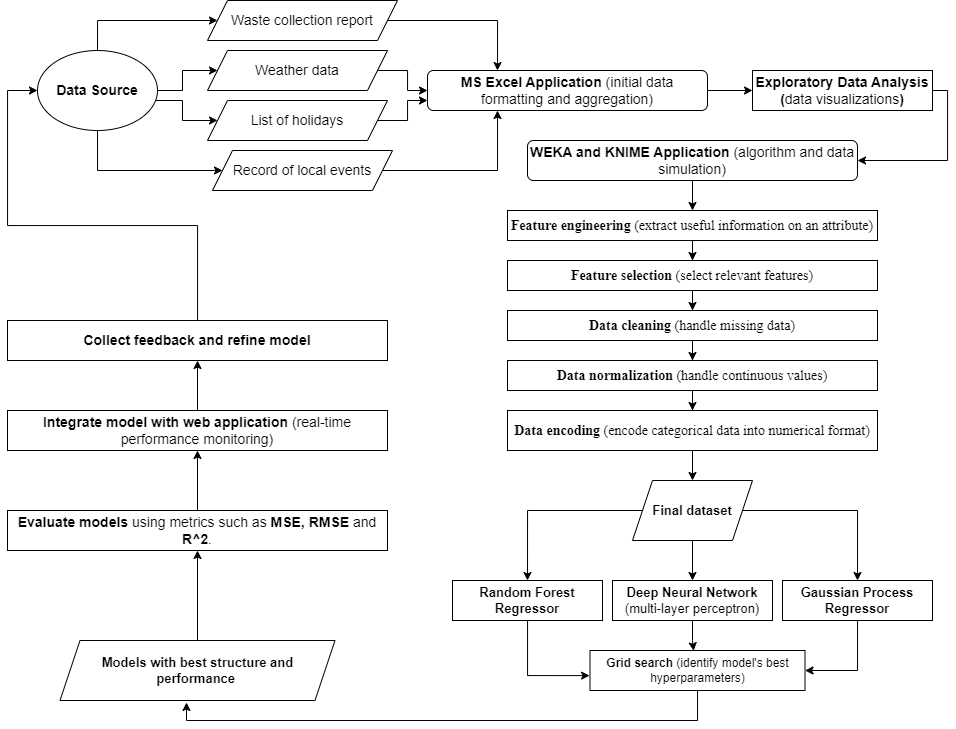

The diagram above was exported from draw.io. Its source (the exported page's mxGraphModel, read from the mxfile embedded in the PNG):
<mxGraphModel dx="2537" dy="918" grid="1" gridSize="10" guides="1" tooltips="1" connect="1" arrows="1" fold="1" page="1" pageScale="1" pageWidth="850" pageHeight="1400" math="0" shadow="0">
  <root>
    <mxCell id="0" />
    <mxCell id="1" parent="0" />
    <mxCell id="9iqTrFeUGJMVYz11IIdb-79" style="edgeStyle=orthogonalEdgeStyle;rounded=0;orthogonalLoop=1;jettySize=auto;html=1;" edge="1" parent="1" source="9iqTrFeUGJMVYz11IIdb-27" target="9iqTrFeUGJMVYz11IIdb-75">
      <mxGeometry relative="1" as="geometry">
        <Array as="points">
          <mxPoint x="-740" y="60" />
        </Array>
      </mxGeometry>
    </mxCell>
    <mxCell id="9iqTrFeUGJMVYz11IIdb-80" style="edgeStyle=orthogonalEdgeStyle;rounded=0;orthogonalLoop=1;jettySize=auto;html=1;entryX=0;entryY=0.5;entryDx=0;entryDy=0;" edge="1" parent="1" source="9iqTrFeUGJMVYz11IIdb-27" target="9iqTrFeUGJMVYz11IIdb-78">
      <mxGeometry relative="1" as="geometry">
        <mxPoint x="-630" y="219" as="targetPoint" />
        <Array as="points">
          <mxPoint x="-740" y="210" />
        </Array>
      </mxGeometry>
    </mxCell>
    <mxCell id="9iqTrFeUGJMVYz11IIdb-81" style="edgeStyle=orthogonalEdgeStyle;rounded=0;orthogonalLoop=1;jettySize=auto;html=1;entryX=0;entryY=0.5;entryDx=0;entryDy=0;" edge="1" parent="1" source="9iqTrFeUGJMVYz11IIdb-27" target="9iqTrFeUGJMVYz11IIdb-76">
      <mxGeometry relative="1" as="geometry" />
    </mxCell>
    <mxCell id="9iqTrFeUGJMVYz11IIdb-82" style="edgeStyle=orthogonalEdgeStyle;rounded=0;orthogonalLoop=1;jettySize=auto;html=1;entryX=0;entryY=0.5;entryDx=0;entryDy=0;" edge="1" parent="1" source="9iqTrFeUGJMVYz11IIdb-27" target="9iqTrFeUGJMVYz11IIdb-77">
      <mxGeometry relative="1" as="geometry">
        <Array as="points">
          <mxPoint x="-655" y="140" />
          <mxPoint x="-655" y="160" />
        </Array>
      </mxGeometry>
    </mxCell>
    <mxCell id="9iqTrFeUGJMVYz11IIdb-27" value="Data Source" style="ellipse;whiteSpace=wrap;html=1;fontStyle=1;fontSize=14;" vertex="1" parent="1">
      <mxGeometry x="-800" y="90" width="120" height="80" as="geometry" />
    </mxCell>
    <mxCell id="9iqTrFeUGJMVYz11IIdb-87" style="edgeStyle=orthogonalEdgeStyle;rounded=0;orthogonalLoop=1;jettySize=auto;html=1;entryX=0;entryY=0.5;entryDx=0;entryDy=0;" edge="1" parent="1" source="9iqTrFeUGJMVYz11IIdb-31" target="9iqTrFeUGJMVYz11IIdb-43">
      <mxGeometry relative="1" as="geometry" />
    </mxCell>
    <mxCell id="9iqTrFeUGJMVYz11IIdb-31" value="&lt;b style=&quot;font-size: 14px;&quot;&gt;MS Excel Application&lt;/b&gt;&amp;nbsp;(initial data formatting and aggregation)" style="rounded=1;whiteSpace=wrap;html=1;fontStyle=0;fontSize=14;" vertex="1" parent="1">
      <mxGeometry x="-410" y="110" width="280" height="40" as="geometry" />
    </mxCell>
    <mxCell id="9iqTrFeUGJMVYz11IIdb-88" style="edgeStyle=orthogonalEdgeStyle;rounded=0;orthogonalLoop=1;jettySize=auto;html=1;entryX=1;entryY=0.5;entryDx=0;entryDy=0;" edge="1" parent="1" source="9iqTrFeUGJMVYz11IIdb-43" target="9iqTrFeUGJMVYz11IIdb-46">
      <mxGeometry relative="1" as="geometry">
        <Array as="points">
          <mxPoint x="110" y="130" />
          <mxPoint x="110" y="200" />
        </Array>
      </mxGeometry>
    </mxCell>
    <mxCell id="9iqTrFeUGJMVYz11IIdb-43" value="Exploratory Data Analysis (&lt;span style=&quot;font-weight: normal;&quot;&gt;data&amp;nbsp;visualizations&lt;/span&gt;)" style="rounded=0;whiteSpace=wrap;html=1;fontStyle=1;fontSize=14;" vertex="1" parent="1">
      <mxGeometry x="-85" y="110" width="180" height="40" as="geometry" />
    </mxCell>
    <mxCell id="9iqTrFeUGJMVYz11IIdb-46" value="&lt;b style=&quot;font-size: 14px;&quot;&gt;WEKA and KNIME Application&lt;/b&gt;&amp;nbsp;(algorithm and data simulation)" style="rounded=1;whiteSpace=wrap;html=1;fontStyle=0;fontSize=14;" vertex="1" parent="1">
      <mxGeometry x="-310" y="180" width="330" height="40" as="geometry" />
    </mxCell>
    <mxCell id="9iqTrFeUGJMVYz11IIdb-98" style="edgeStyle=orthogonalEdgeStyle;rounded=0;orthogonalLoop=1;jettySize=auto;html=1;entryX=0.5;entryY=0;entryDx=0;entryDy=0;" edge="1" parent="1" source="9iqTrFeUGJMVYz11IIdb-51" target="9iqTrFeUGJMVYz11IIdb-60">
      <mxGeometry relative="1" as="geometry" />
    </mxCell>
    <mxCell id="9iqTrFeUGJMVYz11IIdb-51" value="&lt;span style=&quot;font-size: 14px;&quot; id=&quot;docs-internal-guid-9a1a3a12-7fff-4049-ec61-e63354063899&quot;&gt;&lt;span style=&quot;font-size: 14px; font-family: &amp;quot;Times New Roman&amp;quot;, serif; background-color: transparent; font-variant-numeric: normal; font-variant-east-asian: normal; font-variant-alternates: normal; font-variant-position: normal; vertical-align: baseline; white-space-collapse: preserve;&quot;&gt;&lt;b&gt;Data encoding&lt;/b&gt; (encode categorical data into numerical format)&lt;/span&gt;&lt;/span&gt;" style="rounded=0;whiteSpace=wrap;html=1;fontSize=14;" vertex="1" parent="1">
      <mxGeometry x="-330" y="450" width="370" height="40" as="geometry" />
    </mxCell>
    <mxCell id="9iqTrFeUGJMVYz11IIdb-95" style="edgeStyle=orthogonalEdgeStyle;rounded=0;orthogonalLoop=1;jettySize=auto;html=1;entryX=0.5;entryY=0;entryDx=0;entryDy=0;" edge="1" parent="1" source="9iqTrFeUGJMVYz11IIdb-52" target="9iqTrFeUGJMVYz11IIdb-54">
      <mxGeometry relative="1" as="geometry" />
    </mxCell>
    <mxCell id="9iqTrFeUGJMVYz11IIdb-52" value="&lt;span style=&quot;font-family: &amp;quot;Times New Roman&amp;quot;, serif; font-size: 14px; white-space-collapse: preserve;&quot;&gt;&lt;b style=&quot;font-size: 14px;&quot;&gt;Data cleaning&lt;/b&gt; (handle missing data)&lt;/span&gt;" style="rounded=0;whiteSpace=wrap;html=1;fontSize=14;" vertex="1" parent="1">
      <mxGeometry x="-330" y="350" width="370" height="30" as="geometry" />
    </mxCell>
    <mxCell id="9iqTrFeUGJMVYz11IIdb-96" style="edgeStyle=orthogonalEdgeStyle;rounded=0;orthogonalLoop=1;jettySize=auto;html=1;entryX=0.5;entryY=0;entryDx=0;entryDy=0;" edge="1" parent="1" source="9iqTrFeUGJMVYz11IIdb-54" target="9iqTrFeUGJMVYz11IIdb-51">
      <mxGeometry relative="1" as="geometry" />
    </mxCell>
    <mxCell id="9iqTrFeUGJMVYz11IIdb-54" value="&lt;span style=&quot;font-family: &amp;quot;Times New Roman&amp;quot;, serif; white-space-collapse: preserve;&quot;&gt;&lt;b&gt;Data normalization&lt;/b&gt; (handle continuous values)&lt;/span&gt;" style="rounded=0;whiteSpace=wrap;html=1;fontSize=14;" vertex="1" parent="1">
      <mxGeometry x="-330" y="400" width="370" height="30" as="geometry" />
    </mxCell>
    <mxCell id="9iqTrFeUGJMVYz11IIdb-94" style="edgeStyle=orthogonalEdgeStyle;rounded=0;orthogonalLoop=1;jettySize=auto;html=1;entryX=0.5;entryY=0;entryDx=0;entryDy=0;" edge="1" parent="1" source="9iqTrFeUGJMVYz11IIdb-55" target="9iqTrFeUGJMVYz11IIdb-52">
      <mxGeometry relative="1" as="geometry" />
    </mxCell>
    <mxCell id="9iqTrFeUGJMVYz11IIdb-55" value="&lt;span style=&quot;font-family: &amp;quot;Times New Roman&amp;quot;, serif; white-space-collapse: preserve;&quot;&gt;&lt;b&gt;Feature selection&lt;/b&gt; (select relevant features)&lt;/span&gt;" style="rounded=0;whiteSpace=wrap;html=1;fontSize=14;" vertex="1" parent="1">
      <mxGeometry x="-330" y="300" width="370" height="30" as="geometry" />
    </mxCell>
    <mxCell id="9iqTrFeUGJMVYz11IIdb-93" style="edgeStyle=orthogonalEdgeStyle;rounded=0;orthogonalLoop=1;jettySize=auto;html=1;entryX=0.5;entryY=0;entryDx=0;entryDy=0;" edge="1" parent="1" source="9iqTrFeUGJMVYz11IIdb-56" target="9iqTrFeUGJMVYz11IIdb-55">
      <mxGeometry relative="1" as="geometry" />
    </mxCell>
    <mxCell id="9iqTrFeUGJMVYz11IIdb-56" value="&lt;span style=&quot;font-family: &amp;quot;Times New Roman&amp;quot;, serif; white-space-collapse: preserve;&quot;&gt;&lt;b&gt;Feature engineering&lt;/b&gt; (extract useful information on an attribute)&lt;/span&gt;" style="rounded=0;whiteSpace=wrap;html=1;fontSize=14;" vertex="1" parent="1">
      <mxGeometry x="-330" y="250" width="370" height="30" as="geometry" />
    </mxCell>
    <mxCell id="9iqTrFeUGJMVYz11IIdb-99" style="edgeStyle=orthogonalEdgeStyle;rounded=0;orthogonalLoop=1;jettySize=auto;html=1;entryX=0.5;entryY=0;entryDx=0;entryDy=0;" edge="1" parent="1" source="9iqTrFeUGJMVYz11IIdb-60" target="9iqTrFeUGJMVYz11IIdb-61">
      <mxGeometry relative="1" as="geometry" />
    </mxCell>
    <mxCell id="9iqTrFeUGJMVYz11IIdb-100" style="edgeStyle=orthogonalEdgeStyle;rounded=0;orthogonalLoop=1;jettySize=auto;html=1;entryX=0.5;entryY=0;entryDx=0;entryDy=0;" edge="1" parent="1" source="9iqTrFeUGJMVYz11IIdb-60" target="9iqTrFeUGJMVYz11IIdb-63">
      <mxGeometry relative="1" as="geometry" />
    </mxCell>
    <mxCell id="9iqTrFeUGJMVYz11IIdb-101" style="edgeStyle=orthogonalEdgeStyle;rounded=0;orthogonalLoop=1;jettySize=auto;html=1;entryX=0.5;entryY=0;entryDx=0;entryDy=0;" edge="1" parent="1" source="9iqTrFeUGJMVYz11IIdb-60" target="9iqTrFeUGJMVYz11IIdb-64">
      <mxGeometry relative="1" as="geometry" />
    </mxCell>
    <mxCell id="9iqTrFeUGJMVYz11IIdb-60" value="Final dataset" style="shape=parallelogram;perimeter=parallelogramPerimeter;whiteSpace=wrap;html=1;fixedSize=1;fontStyle=1;fontSize=13;" vertex="1" parent="1">
      <mxGeometry x="-205" y="520" width="120" height="60" as="geometry" />
    </mxCell>
    <mxCell id="9iqTrFeUGJMVYz11IIdb-61" value="Random Forest Regressor" style="rounded=0;whiteSpace=wrap;html=1;fontStyle=1;fontSize=13;" vertex="1" parent="1">
      <mxGeometry x="-385" y="620" width="150" height="40" as="geometry" />
    </mxCell>
    <mxCell id="9iqTrFeUGJMVYz11IIdb-63" value="Deep Neural Network &lt;span style=&quot;font-weight: normal;&quot;&gt;(multi-layer perceptron)&lt;/span&gt;" style="rounded=0;whiteSpace=wrap;html=1;fontStyle=1;fontSize=13;" vertex="1" parent="1">
      <mxGeometry x="-225" y="620" width="160" height="40" as="geometry" />
    </mxCell>
    <mxCell id="9iqTrFeUGJMVYz11IIdb-104" style="edgeStyle=orthogonalEdgeStyle;rounded=0;orthogonalLoop=1;jettySize=auto;html=1;entryX=1;entryY=0.5;entryDx=0;entryDy=0;" edge="1" parent="1" source="9iqTrFeUGJMVYz11IIdb-64" target="9iqTrFeUGJMVYz11IIdb-68">
      <mxGeometry relative="1" as="geometry" />
    </mxCell>
    <mxCell id="9iqTrFeUGJMVYz11IIdb-64" value="Gaussian Process Regressor" style="rounded=0;whiteSpace=wrap;html=1;fontStyle=1;fontSize=13;" vertex="1" parent="1">
      <mxGeometry x="-55" y="620" width="150" height="40" as="geometry" />
    </mxCell>
    <mxCell id="9iqTrFeUGJMVYz11IIdb-107" style="edgeStyle=orthogonalEdgeStyle;rounded=0;orthogonalLoop=1;jettySize=auto;html=1;entryX=0.5;entryY=1;entryDx=0;entryDy=0;" edge="1" parent="1" source="9iqTrFeUGJMVYz11IIdb-65" target="9iqTrFeUGJMVYz11IIdb-70">
      <mxGeometry relative="1" as="geometry" />
    </mxCell>
    <mxCell id="9iqTrFeUGJMVYz11IIdb-65" value="&lt;b&gt;Evaluate models&lt;/b&gt; using metrics such as &lt;b&gt;MSE, RMSE &lt;/b&gt;and &lt;b&gt;R^2&lt;/b&gt;." style="rounded=0;whiteSpace=wrap;html=1;fontSize=14;" vertex="1" parent="1">
      <mxGeometry x="-830" y="550" width="380" height="40" as="geometry" />
    </mxCell>
    <mxCell id="9iqTrFeUGJMVYz11IIdb-106" style="edgeStyle=orthogonalEdgeStyle;rounded=0;orthogonalLoop=1;jettySize=auto;html=1;entryX=0.5;entryY=1;entryDx=0;entryDy=0;" edge="1" parent="1" source="9iqTrFeUGJMVYz11IIdb-67" target="9iqTrFeUGJMVYz11IIdb-65">
      <mxGeometry relative="1" as="geometry" />
    </mxCell>
    <mxCell id="9iqTrFeUGJMVYz11IIdb-67" value="Models with best structure and performance&amp;nbsp;" style="shape=parallelogram;perimeter=parallelogramPerimeter;whiteSpace=wrap;html=1;fixedSize=1;fontStyle=1;fontSize=13;" vertex="1" parent="1">
      <mxGeometry x="-777.5" y="680" width="275" height="60" as="geometry" />
    </mxCell>
    <mxCell id="9iqTrFeUGJMVYz11IIdb-68" value="&lt;b&gt;Grid search&lt;/b&gt; (identify model's best hyperparameters)" style="rounded=0;whiteSpace=wrap;html=1;" vertex="1" parent="1">
      <mxGeometry x="-247.5" y="690" width="215" height="40" as="geometry" />
    </mxCell>
    <mxCell id="9iqTrFeUGJMVYz11IIdb-108" style="edgeStyle=orthogonalEdgeStyle;rounded=0;orthogonalLoop=1;jettySize=auto;html=1;entryX=0.5;entryY=1;entryDx=0;entryDy=0;" edge="1" parent="1" source="9iqTrFeUGJMVYz11IIdb-70" target="9iqTrFeUGJMVYz11IIdb-71">
      <mxGeometry relative="1" as="geometry" />
    </mxCell>
    <mxCell id="9iqTrFeUGJMVYz11IIdb-70" value="&lt;b&gt;Integrate model with web application &lt;/b&gt;(real-time performance monitoring)" style="rounded=0;whiteSpace=wrap;html=1;fontSize=14;" vertex="1" parent="1">
      <mxGeometry x="-830" y="450" width="380" height="40" as="geometry" />
    </mxCell>
    <mxCell id="9iqTrFeUGJMVYz11IIdb-109" style="edgeStyle=orthogonalEdgeStyle;rounded=0;orthogonalLoop=1;jettySize=auto;html=1;entryX=0;entryY=0.5;entryDx=0;entryDy=0;" edge="1" parent="1" source="9iqTrFeUGJMVYz11IIdb-71" target="9iqTrFeUGJMVYz11IIdb-27">
      <mxGeometry relative="1" as="geometry">
        <Array as="points">
          <mxPoint x="-640" y="265" />
          <mxPoint x="-830" y="265" />
          <mxPoint x="-830" y="130" />
        </Array>
      </mxGeometry>
    </mxCell>
    <mxCell id="9iqTrFeUGJMVYz11IIdb-71" value="&lt;b&gt;Collect feedback and refine model&lt;/b&gt;" style="rounded=0;whiteSpace=wrap;html=1;fontSize=14;" vertex="1" parent="1">
      <mxGeometry x="-830" y="360" width="380" height="40" as="geometry" />
    </mxCell>
    <mxCell id="9iqTrFeUGJMVYz11IIdb-83" style="edgeStyle=orthogonalEdgeStyle;rounded=0;orthogonalLoop=1;jettySize=auto;html=1;entryX=0.25;entryY=0;entryDx=0;entryDy=0;" edge="1" parent="1" source="9iqTrFeUGJMVYz11IIdb-75" target="9iqTrFeUGJMVYz11IIdb-31">
      <mxGeometry relative="1" as="geometry" />
    </mxCell>
    <mxCell id="9iqTrFeUGJMVYz11IIdb-75" value="Waste collection report" style="shape=parallelogram;perimeter=parallelogramPerimeter;whiteSpace=wrap;html=1;fixedSize=1;fontStyle=0;fontSize=14;" vertex="1" parent="1">
      <mxGeometry x="-630" y="40" width="190" height="40" as="geometry" />
    </mxCell>
    <mxCell id="9iqTrFeUGJMVYz11IIdb-86" style="edgeStyle=orthogonalEdgeStyle;rounded=0;orthogonalLoop=1;jettySize=auto;html=1;entryX=0;entryY=0.5;entryDx=0;entryDy=0;" edge="1" parent="1" source="9iqTrFeUGJMVYz11IIdb-76" target="9iqTrFeUGJMVYz11IIdb-31">
      <mxGeometry relative="1" as="geometry" />
    </mxCell>
    <mxCell id="9iqTrFeUGJMVYz11IIdb-76" value="Weather data" style="shape=parallelogram;perimeter=parallelogramPerimeter;whiteSpace=wrap;html=1;fixedSize=1;fontStyle=0;fontSize=14;" vertex="1" parent="1">
      <mxGeometry x="-630" y="90" width="180" height="40" as="geometry" />
    </mxCell>
    <mxCell id="9iqTrFeUGJMVYz11IIdb-85" style="edgeStyle=orthogonalEdgeStyle;rounded=0;orthogonalLoop=1;jettySize=auto;html=1;entryX=0;entryY=0.75;entryDx=0;entryDy=0;" edge="1" parent="1" source="9iqTrFeUGJMVYz11IIdb-77" target="9iqTrFeUGJMVYz11IIdb-31">
      <mxGeometry relative="1" as="geometry" />
    </mxCell>
    <mxCell id="9iqTrFeUGJMVYz11IIdb-77" value="List of holidays" style="shape=parallelogram;perimeter=parallelogramPerimeter;whiteSpace=wrap;html=1;fixedSize=1;fontStyle=0;fontSize=14;" vertex="1" parent="1">
      <mxGeometry x="-630" y="140" width="180" height="40" as="geometry" />
    </mxCell>
    <mxCell id="9iqTrFeUGJMVYz11IIdb-84" style="edgeStyle=orthogonalEdgeStyle;rounded=0;orthogonalLoop=1;jettySize=auto;html=1;entryX=0.25;entryY=1;entryDx=0;entryDy=0;" edge="1" parent="1" source="9iqTrFeUGJMVYz11IIdb-78" target="9iqTrFeUGJMVYz11IIdb-31">
      <mxGeometry relative="1" as="geometry" />
    </mxCell>
    <mxCell id="9iqTrFeUGJMVYz11IIdb-78" value="Record of local events" style="shape=parallelogram;perimeter=parallelogramPerimeter;whiteSpace=wrap;html=1;fixedSize=1;fontStyle=0;fontSize=14;" vertex="1" parent="1">
      <mxGeometry x="-625" y="190" width="180" height="40" as="geometry" />
    </mxCell>
    <mxCell id="9iqTrFeUGJMVYz11IIdb-91" style="edgeStyle=orthogonalEdgeStyle;rounded=0;orthogonalLoop=1;jettySize=auto;html=1;entryX=0.5;entryY=0;entryDx=0;entryDy=0;" edge="1" parent="1" source="9iqTrFeUGJMVYz11IIdb-46" target="9iqTrFeUGJMVYz11IIdb-56">
      <mxGeometry relative="1" as="geometry">
        <mxPoint x="-140" y="240" as="targetPoint" />
      </mxGeometry>
    </mxCell>
    <mxCell id="9iqTrFeUGJMVYz11IIdb-102" style="edgeStyle=orthogonalEdgeStyle;rounded=0;orthogonalLoop=1;jettySize=auto;html=1;entryX=-0.002;entryY=0.628;entryDx=0;entryDy=0;entryPerimeter=0;" edge="1" parent="1" source="9iqTrFeUGJMVYz11IIdb-61" target="9iqTrFeUGJMVYz11IIdb-68">
      <mxGeometry relative="1" as="geometry" />
    </mxCell>
    <mxCell id="9iqTrFeUGJMVYz11IIdb-103" style="edgeStyle=orthogonalEdgeStyle;rounded=0;orthogonalLoop=1;jettySize=auto;html=1;entryX=0.482;entryY=0.007;entryDx=0;entryDy=0;entryPerimeter=0;" edge="1" parent="1" source="9iqTrFeUGJMVYz11IIdb-63" target="9iqTrFeUGJMVYz11IIdb-68">
      <mxGeometry relative="1" as="geometry" />
    </mxCell>
    <mxCell id="9iqTrFeUGJMVYz11IIdb-105" style="edgeStyle=orthogonalEdgeStyle;rounded=0;orthogonalLoop=1;jettySize=auto;html=1;entryX=0.46;entryY=1.033;entryDx=0;entryDy=0;entryPerimeter=0;" edge="1" parent="1" source="9iqTrFeUGJMVYz11IIdb-68" target="9iqTrFeUGJMVYz11IIdb-67">
      <mxGeometry relative="1" as="geometry">
        <Array as="points">
          <mxPoint x="-140" y="760" />
          <mxPoint x="-651" y="760" />
        </Array>
      </mxGeometry>
    </mxCell>
  </root>
</mxGraphModel>